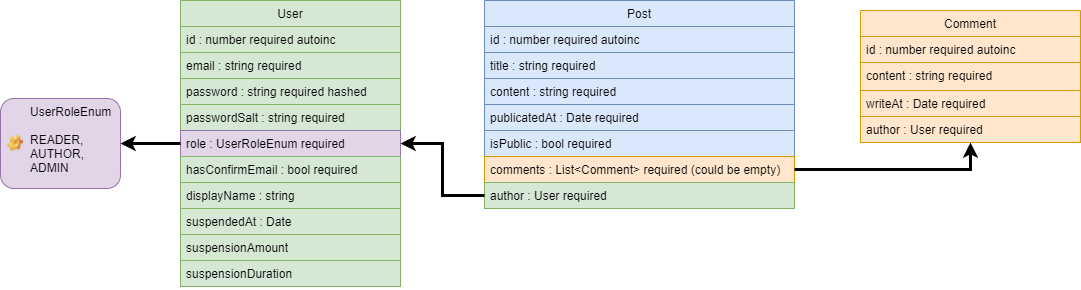

The diagram above was exported from draw.io. Its source (the exported page's mxGraphModel, read from the mxfile embedded in the PNG):
<mxGraphModel dx="1609" dy="449" grid="1" gridSize="10" guides="1" tooltips="1" connect="1" arrows="1" fold="1" page="1" pageScale="1" pageWidth="827" pageHeight="1169" math="0" shadow="0">
  <root>
    <mxCell id="0" />
    <mxCell id="1" parent="0" />
    <mxCell id="Df4v-tLGyBBNyDwsTaLL-1" value="User" style="swimlane;fontStyle=0;childLayout=stackLayout;horizontal=1;startSize=26;fillColor=#d5e8d4;horizontalStack=0;resizeParent=1;resizeParentMax=0;resizeLast=0;collapsible=1;marginBottom=0;strokeColor=#82b366;" parent="1" vertex="1">
      <mxGeometry x="110" y="140" width="220" height="286" as="geometry" />
    </mxCell>
    <mxCell id="Df4v-tLGyBBNyDwsTaLL-2" value="id : number required autoinc " style="text;strokeColor=#82b366;fillColor=#d5e8d4;align=left;verticalAlign=top;spacingLeft=4;spacingRight=4;overflow=hidden;rotatable=0;points=[[0,0.5],[1,0.5]];portConstraint=eastwest;" parent="Df4v-tLGyBBNyDwsTaLL-1" vertex="1">
      <mxGeometry y="26" width="220" height="26" as="geometry" />
    </mxCell>
    <mxCell id="Df4v-tLGyBBNyDwsTaLL-3" value="email : string required" style="text;strokeColor=#82b366;fillColor=#d5e8d4;align=left;verticalAlign=top;spacingLeft=4;spacingRight=4;overflow=hidden;rotatable=0;points=[[0,0.5],[1,0.5]];portConstraint=eastwest;" parent="Df4v-tLGyBBNyDwsTaLL-1" vertex="1">
      <mxGeometry y="52" width="220" height="26" as="geometry" />
    </mxCell>
    <mxCell id="Df4v-tLGyBBNyDwsTaLL-6" value="password : string required hashed" style="text;strokeColor=#82b366;fillColor=#d5e8d4;align=left;verticalAlign=top;spacingLeft=4;spacingRight=4;overflow=hidden;rotatable=0;points=[[0,0.5],[1,0.5]];portConstraint=eastwest;" parent="Df4v-tLGyBBNyDwsTaLL-1" vertex="1">
      <mxGeometry y="78" width="220" height="26" as="geometry" />
    </mxCell>
    <mxCell id="Df4v-tLGyBBNyDwsTaLL-7" value="passwordSalt : string required" style="text;strokeColor=#82b366;fillColor=#d5e8d4;align=left;verticalAlign=top;spacingLeft=4;spacingRight=4;overflow=hidden;rotatable=0;points=[[0,0.5],[1,0.5]];portConstraint=eastwest;" parent="Df4v-tLGyBBNyDwsTaLL-1" vertex="1">
      <mxGeometry y="104" width="220" height="26" as="geometry" />
    </mxCell>
    <mxCell id="Df4v-tLGyBBNyDwsTaLL-8" value="role : UserRoleEnum required" style="text;strokeColor=#9673a6;fillColor=#e1d5e7;align=left;verticalAlign=top;spacingLeft=4;spacingRight=4;overflow=hidden;rotatable=0;points=[[0,0.5],[1,0.5]];portConstraint=eastwest;" parent="Df4v-tLGyBBNyDwsTaLL-1" vertex="1">
      <mxGeometry y="130" width="220" height="26" as="geometry" />
    </mxCell>
    <mxCell id="Df4v-tLGyBBNyDwsTaLL-4" value="hasConfirmEmail : bool required" style="text;strokeColor=#82b366;fillColor=#d5e8d4;align=left;verticalAlign=top;spacingLeft=4;spacingRight=4;overflow=hidden;rotatable=0;points=[[0,0.5],[1,0.5]];portConstraint=eastwest;" parent="Df4v-tLGyBBNyDwsTaLL-1" vertex="1">
      <mxGeometry y="156" width="220" height="26" as="geometry" />
    </mxCell>
    <mxCell id="SLTc45_xreJl6onaqX5p-1" value="displayName : string" style="text;strokeColor=#82b366;fillColor=#d5e8d4;align=left;verticalAlign=top;spacingLeft=4;spacingRight=4;overflow=hidden;rotatable=0;points=[[0,0.5],[1,0.5]];portConstraint=eastwest;" vertex="1" parent="Df4v-tLGyBBNyDwsTaLL-1">
      <mxGeometry y="182" width="220" height="26" as="geometry" />
    </mxCell>
    <mxCell id="Df4v-tLGyBBNyDwsTaLL-9" value="suspendedAt : Date" style="text;strokeColor=#82b366;fillColor=#d5e8d4;align=left;verticalAlign=top;spacingLeft=4;spacingRight=4;overflow=hidden;rotatable=0;points=[[0,0.5],[1,0.5]];portConstraint=eastwest;" parent="Df4v-tLGyBBNyDwsTaLL-1" vertex="1">
      <mxGeometry y="208" width="220" height="26" as="geometry" />
    </mxCell>
    <mxCell id="Df4v-tLGyBBNyDwsTaLL-10" value="suspensionAmount" style="text;strokeColor=#82b366;fillColor=#d5e8d4;align=left;verticalAlign=top;spacingLeft=4;spacingRight=4;overflow=hidden;rotatable=0;points=[[0,0.5],[1,0.5]];portConstraint=eastwest;" parent="Df4v-tLGyBBNyDwsTaLL-1" vertex="1">
      <mxGeometry y="234" width="220" height="26" as="geometry" />
    </mxCell>
    <mxCell id="Df4v-tLGyBBNyDwsTaLL-11" value="suspensionDuration" style="text;strokeColor=#82b366;fillColor=#d5e8d4;align=left;verticalAlign=top;spacingLeft=4;spacingRight=4;overflow=hidden;rotatable=0;points=[[0,0.5],[1,0.5]];portConstraint=eastwest;" parent="Df4v-tLGyBBNyDwsTaLL-1" vertex="1">
      <mxGeometry y="260" width="220" height="26" as="geometry" />
    </mxCell>
    <mxCell id="Df4v-tLGyBBNyDwsTaLL-5" value="UserRoleEnum&#10;&#10;READER,&#10;AUTHOR,&#10;ADMIN" style="label;fontStyle=0;strokeColor=#9673a6;fillColor=#e1d5e7;align=left;verticalAlign=top;overflow=hidden;spacingLeft=28;spacingRight=4;rotatable=0;points=[[0,0.5],[1,0.5]];portConstraint=eastwest;imageWidth=16;imageHeight=16;image=img/clipart/Gear_128x128.png" parent="1" vertex="1">
      <mxGeometry x="-70" y="238" width="120" height="90" as="geometry" />
    </mxCell>
    <mxCell id="Df4v-tLGyBBNyDwsTaLL-12" style="edgeStyle=orthogonalEdgeStyle;rounded=0;orthogonalLoop=1;jettySize=auto;html=1;strokeWidth=3;fillColor=#d5e8d4;strokeColor=#000000;" parent="1" source="Df4v-tLGyBBNyDwsTaLL-8" target="Df4v-tLGyBBNyDwsTaLL-5" edge="1">
      <mxGeometry relative="1" as="geometry" />
    </mxCell>
    <mxCell id="Df4v-tLGyBBNyDwsTaLL-13" value="Post" style="swimlane;fontStyle=0;childLayout=stackLayout;horizontal=1;startSize=26;fillColor=#dae8fc;horizontalStack=0;resizeParent=1;resizeParentMax=0;resizeLast=0;collapsible=1;marginBottom=0;strokeColor=#6c8ebf;" parent="1" vertex="1">
      <mxGeometry x="414" y="140" width="310" height="208" as="geometry" />
    </mxCell>
    <mxCell id="Df4v-tLGyBBNyDwsTaLL-14" value="id : number required autoinc " style="text;strokeColor=#6c8ebf;fillColor=#dae8fc;align=left;verticalAlign=top;spacingLeft=4;spacingRight=4;overflow=hidden;rotatable=0;points=[[0,0.5],[1,0.5]];portConstraint=eastwest;" parent="Df4v-tLGyBBNyDwsTaLL-13" vertex="1">
      <mxGeometry y="26" width="310" height="26" as="geometry" />
    </mxCell>
    <mxCell id="Df4v-tLGyBBNyDwsTaLL-15" value="title : string required" style="text;strokeColor=#6c8ebf;fillColor=#dae8fc;align=left;verticalAlign=top;spacingLeft=4;spacingRight=4;overflow=hidden;rotatable=0;points=[[0,0.5],[1,0.5]];portConstraint=eastwest;" parent="Df4v-tLGyBBNyDwsTaLL-13" vertex="1">
      <mxGeometry y="52" width="310" height="26" as="geometry" />
    </mxCell>
    <mxCell id="Df4v-tLGyBBNyDwsTaLL-16" value="content : string required" style="text;strokeColor=#6c8ebf;fillColor=#dae8fc;align=left;verticalAlign=top;spacingLeft=4;spacingRight=4;overflow=hidden;rotatable=0;points=[[0,0.5],[1,0.5]];portConstraint=eastwest;" parent="Df4v-tLGyBBNyDwsTaLL-13" vertex="1">
      <mxGeometry y="78" width="310" height="26" as="geometry" />
    </mxCell>
    <mxCell id="Df4v-tLGyBBNyDwsTaLL-17" value="publicatedAt : Date required" style="text;strokeColor=#6c8ebf;fillColor=#dae8fc;align=left;verticalAlign=top;spacingLeft=4;spacingRight=4;overflow=hidden;rotatable=0;points=[[0,0.5],[1,0.5]];portConstraint=eastwest;" parent="Df4v-tLGyBBNyDwsTaLL-13" vertex="1">
      <mxGeometry y="104" width="310" height="26" as="geometry" />
    </mxCell>
    <mxCell id="Df4v-tLGyBBNyDwsTaLL-18" value="isPublic : bool required" style="text;strokeColor=#6c8ebf;fillColor=#dae8fc;align=left;verticalAlign=top;spacingLeft=4;spacingRight=4;overflow=hidden;rotatable=0;points=[[0,0.5],[1,0.5]];portConstraint=eastwest;" parent="Df4v-tLGyBBNyDwsTaLL-13" vertex="1">
      <mxGeometry y="130" width="310" height="26" as="geometry" />
    </mxCell>
    <mxCell id="Df4v-tLGyBBNyDwsTaLL-19" value="comments : List&lt;Comment&gt; required (could be empty)" style="text;strokeColor=#d79b00;fillColor=#ffe6cc;align=left;verticalAlign=top;spacingLeft=4;spacingRight=4;overflow=hidden;rotatable=0;points=[[0,0.5],[1,0.5]];portConstraint=eastwest;" parent="Df4v-tLGyBBNyDwsTaLL-13" vertex="1">
      <mxGeometry y="156" width="310" height="26" as="geometry" />
    </mxCell>
    <mxCell id="Df4v-tLGyBBNyDwsTaLL-23" value="author : User required " style="text;strokeColor=#82b366;fillColor=#d5e8d4;align=left;verticalAlign=top;spacingLeft=4;spacingRight=4;overflow=hidden;rotatable=0;points=[[0,0.5],[1,0.5]];portConstraint=eastwest;" parent="Df4v-tLGyBBNyDwsTaLL-13" vertex="1">
      <mxGeometry y="182" width="310" height="26" as="geometry" />
    </mxCell>
    <mxCell id="Df4v-tLGyBBNyDwsTaLL-24" value="Comment" style="swimlane;fontStyle=0;childLayout=stackLayout;horizontal=1;startSize=26;fillColor=#ffe6cc;horizontalStack=0;resizeParent=1;resizeParentMax=0;resizeLast=0;collapsible=1;marginBottom=0;strokeColor=#d79b00;" parent="1" vertex="1">
      <mxGeometry x="790" y="150" width="220" height="132" as="geometry" />
    </mxCell>
    <mxCell id="Df4v-tLGyBBNyDwsTaLL-25" value="id : number required autoinc " style="text;strokeColor=#d79b00;fillColor=#ffe6cc;align=left;verticalAlign=top;spacingLeft=4;spacingRight=4;overflow=hidden;rotatable=0;points=[[0,0.5],[1,0.5]];portConstraint=eastwest;" parent="Df4v-tLGyBBNyDwsTaLL-24" vertex="1">
      <mxGeometry y="26" width="220" height="26" as="geometry" />
    </mxCell>
    <mxCell id="Df4v-tLGyBBNyDwsTaLL-26" value="content : string required " style="text;strokeColor=#d79b00;fillColor=#ffe6cc;align=left;verticalAlign=top;spacingLeft=4;spacingRight=4;overflow=hidden;rotatable=0;points=[[0,0.5],[1,0.5]];portConstraint=eastwest;" parent="Df4v-tLGyBBNyDwsTaLL-24" vertex="1">
      <mxGeometry y="52" width="220" height="28" as="geometry" />
    </mxCell>
    <mxCell id="Df4v-tLGyBBNyDwsTaLL-27" value="writeAt : Date required " style="text;strokeColor=#d79b00;fillColor=#ffe6cc;align=left;verticalAlign=top;spacingLeft=4;spacingRight=4;overflow=hidden;rotatable=0;points=[[0,0.5],[1,0.5]];portConstraint=eastwest;" parent="Df4v-tLGyBBNyDwsTaLL-24" vertex="1">
      <mxGeometry y="80" width="220" height="26" as="geometry" />
    </mxCell>
    <mxCell id="Df4v-tLGyBBNyDwsTaLL-28" value="author : User required " style="text;strokeColor=#d79b00;fillColor=#ffe6cc;align=left;verticalAlign=top;spacingLeft=4;spacingRight=4;overflow=hidden;rotatable=0;points=[[0,0.5],[1,0.5]];portConstraint=eastwest;" parent="Df4v-tLGyBBNyDwsTaLL-24" vertex="1">
      <mxGeometry y="106" width="220" height="26" as="geometry" />
    </mxCell>
    <mxCell id="Df4v-tLGyBBNyDwsTaLL-34" style="edgeStyle=orthogonalEdgeStyle;rounded=0;orthogonalLoop=1;jettySize=auto;html=1;strokeColor=#000000;strokeWidth=3;" parent="1" source="Df4v-tLGyBBNyDwsTaLL-19" target="Df4v-tLGyBBNyDwsTaLL-24" edge="1">
      <mxGeometry relative="1" as="geometry" />
    </mxCell>
    <mxCell id="Df4v-tLGyBBNyDwsTaLL-35" style="edgeStyle=orthogonalEdgeStyle;rounded=0;orthogonalLoop=1;jettySize=auto;html=1;strokeColor=#000000;strokeWidth=3;" parent="1" source="Df4v-tLGyBBNyDwsTaLL-23" target="Df4v-tLGyBBNyDwsTaLL-1" edge="1">
      <mxGeometry relative="1" as="geometry" />
    </mxCell>
  </root>
</mxGraphModel>